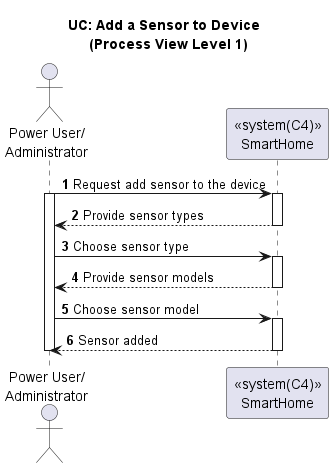

The diagram above was rendered by PlantUML. Its source (embedded in the PNG):
@startuml

title UC: Add a Sensor to Device \n (Process View Level 1)
autonumber

actor "Power User/\nAdministrator" as A
participant "<<system(C4)>>\nSmartHome" as SH

A -> SH : Request add sensor to the device
activate A

activate SH
SH --> A : Provide sensor types
deactivate SH
A -> SH : Choose sensor type
activate SH
SH --> A : Provide sensor models
deactivate SH
A -> SH : Choose sensor model
activate SH
SH --> A : Sensor added
deactivate SH
deactivate A



@enduml